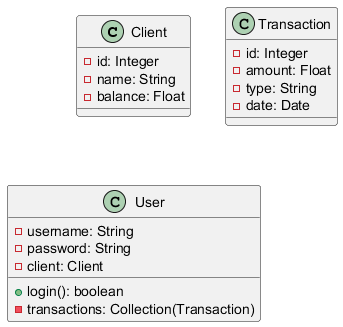

The diagram above was rendered by PlantUML. Its source (embedded in the PNG):
@startuml
class Client {
    - id: Integer
    - name: String
    - balance: Float
}

class Transaction {
    - id: Integer
    - amount: Float
    - type: String
    - date: Date
}

class User {
    - username: String
    - password: String
    + login(): boolean
    - client: Client
    - transactions: Collection(Transaction)
}

@enduml